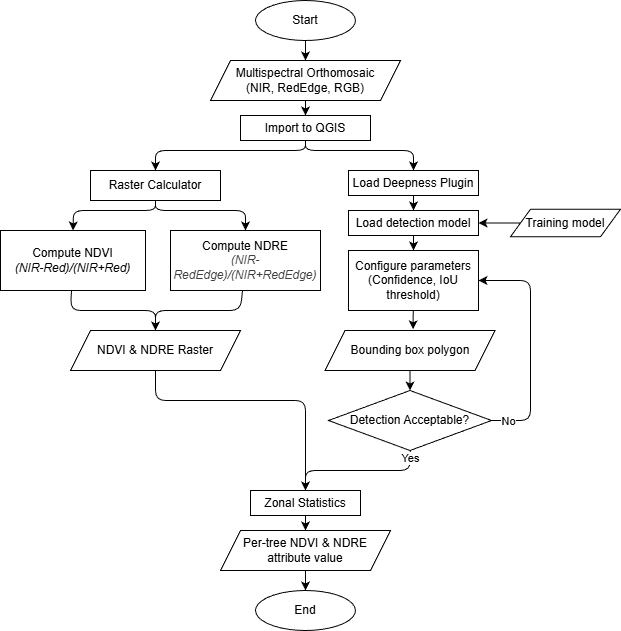

The diagram above was exported from draw.io. Its source (the exported page's mxGraphModel, read from the mxfile embedded in the PNG):
<mxGraphModel dx="1278" dy="916" grid="1" gridSize="10" guides="1" tooltips="1" connect="1" arrows="1" fold="1" page="1" pageScale="1" pageWidth="850" pageHeight="1100" background="#ffffff" math="0" shadow="0">
  <root>
    <mxCell id="0" />
    <mxCell id="1" parent="0" />
    <mxCell id="2" value="" style="edgeStyle=none;html=1;exitX=0.5;exitY=1;exitDx=0;exitDy=0;" edge="1" parent="1" source="5" target="4">
      <mxGeometry relative="1" as="geometry">
        <mxPoint x="435" y="120" as="sourcePoint" />
      </mxGeometry>
    </mxCell>
    <mxCell id="55" style="edgeStyle=none;html=1;entryX=0.5;entryY=0;entryDx=0;entryDy=0;" edge="1" parent="1" source="4" target="51">
      <mxGeometry relative="1" as="geometry">
        <Array as="points">
          <mxPoint x="435" y="170" />
          <mxPoint x="543" y="170" />
        </Array>
      </mxGeometry>
    </mxCell>
    <mxCell id="63" style="edgeStyle=none;html=1;entryX=0.5;entryY=0;entryDx=0;entryDy=0;" edge="1" parent="1" source="4" target="9">
      <mxGeometry relative="1" as="geometry">
        <Array as="points">
          <mxPoint x="435" y="170" />
          <mxPoint x="285" y="170" />
        </Array>
      </mxGeometry>
    </mxCell>
    <mxCell id="4" value="Import to QGIS" style="whiteSpace=wrap;html=1;fillColor=none;" vertex="1" parent="1">
      <mxGeometry x="370" y="135" width="130" height="25" as="geometry" />
    </mxCell>
    <mxCell id="5" value="Multispectral Orthomosaic&lt;div&gt;(NIR, RedEdge, RGB)&lt;/div&gt;" style="shape=parallelogram;perimeter=parallelogramPerimeter;whiteSpace=wrap;html=1;fixedSize=1;fillColor=none;" vertex="1" parent="1">
      <mxGeometry x="340" y="80" width="190" height="40" as="geometry" />
    </mxCell>
    <mxCell id="6" value="Start" style="ellipse;whiteSpace=wrap;html=1;fillColor=none;" vertex="1" parent="1">
      <mxGeometry x="385" y="20" width="100" height="40" as="geometry" />
    </mxCell>
    <mxCell id="7" style="edgeStyle=none;html=1;entryX=0.5;entryY=0;entryDx=0;entryDy=0;" edge="1" parent="1" source="6" target="5">
      <mxGeometry relative="1" as="geometry">
        <mxPoint x="460" y="75" as="targetPoint" />
      </mxGeometry>
    </mxCell>
    <mxCell id="44" style="edgeStyle=none;html=1;entryX=0.5;entryY=0;entryDx=0;entryDy=0;" edge="1" parent="1" source="9" target="42">
      <mxGeometry relative="1" as="geometry">
        <Array as="points">
          <mxPoint x="285" y="230" />
          <mxPoint x="203" y="230" />
        </Array>
      </mxGeometry>
    </mxCell>
    <mxCell id="45" style="edgeStyle=none;html=1;entryX=0.5;entryY=0;entryDx=0;entryDy=0;" edge="1" parent="1" source="9" target="43">
      <mxGeometry relative="1" as="geometry">
        <Array as="points">
          <mxPoint x="285" y="230" />
          <mxPoint x="375" y="230" />
        </Array>
      </mxGeometry>
    </mxCell>
    <mxCell id="9" value="&lt;span style=&quot;color: rgb(0, 0, 0);&quot;&gt;Raster Calculator&lt;/span&gt;" style="whiteSpace=wrap;html=1;fillColor=none;" vertex="1" parent="1">
      <mxGeometry x="220" y="190" width="130" height="30" as="geometry" />
    </mxCell>
    <mxCell id="67" style="edgeStyle=none;html=1;entryX=0.5;entryY=0;entryDx=0;entryDy=0;" edge="1" parent="1" source="42" target="66">
      <mxGeometry relative="1" as="geometry">
        <Array as="points">
          <mxPoint x="200" y="330" />
          <mxPoint x="285" y="330" />
        </Array>
      </mxGeometry>
    </mxCell>
    <mxCell id="42" value="&lt;span style=&quot;color: rgb(0, 0, 0);&quot;&gt;Compute NDVI&lt;/span&gt;&lt;div&gt;&lt;span style=&quot;color: rgb(0, 0, 0);&quot;&gt;&lt;i&gt;(NIR-Red)/(NIR+Red)&lt;/i&gt;&lt;/span&gt;&lt;/div&gt;" style="whiteSpace=wrap;html=1;fillColor=none;" vertex="1" parent="1">
      <mxGeometry x="130" y="250" width="145" height="60" as="geometry" />
    </mxCell>
    <mxCell id="68" style="edgeStyle=none;html=1;entryX=0.5;entryY=0;entryDx=0;entryDy=0;" edge="1" parent="1" source="43" target="66">
      <mxGeometry relative="1" as="geometry">
        <Array as="points">
          <mxPoint x="370" y="330" />
          <mxPoint x="285" y="330" />
        </Array>
      </mxGeometry>
    </mxCell>
    <mxCell id="43" value="&lt;span style=&quot;color: rgb(0, 0, 0);&quot;&gt;Compute NDRE&lt;/span&gt;&lt;div&gt;&lt;i style=&quot;background-color: transparent; scrollbar-color: rgb(226, 226, 226) rgb(251, 251, 251); color: rgb(63, 63, 63);&quot;&gt;(NIR-RedEdge)/(NIR+RedEdge)&lt;/i&gt;&lt;/div&gt;" style="whiteSpace=wrap;html=1;fillColor=none;" vertex="1" parent="1">
      <mxGeometry x="300" y="250" width="150" height="60" as="geometry" />
    </mxCell>
    <mxCell id="53" value="" style="edgeStyle=none;html=1;" edge="1" parent="1" source="51" target="52">
      <mxGeometry relative="1" as="geometry" />
    </mxCell>
    <mxCell id="51" value="Load Deepness Plugin" style="whiteSpace=wrap;html=1;fillColor=none;" vertex="1" parent="1">
      <mxGeometry x="478" y="190" width="130" height="25" as="geometry" />
    </mxCell>
    <mxCell id="57" value="" style="edgeStyle=none;html=1;" edge="1" parent="1" source="52" target="56">
      <mxGeometry relative="1" as="geometry" />
    </mxCell>
    <mxCell id="52" value="Load detection model" style="whiteSpace=wrap;html=1;fillColor=none;" vertex="1" parent="1">
      <mxGeometry x="478" y="230" width="130" height="25" as="geometry" />
    </mxCell>
    <mxCell id="56" value="Configure parameters&lt;div&gt;(Confidence, IoU threshold)&lt;/div&gt;" style="whiteSpace=wrap;html=1;fillColor=none;" vertex="1" parent="1">
      <mxGeometry x="478" y="270" width="130" height="60" as="geometry" />
    </mxCell>
    <mxCell id="76" style="edgeStyle=none;html=1;entryX=0.5;entryY=0;entryDx=0;entryDy=0;" edge="1" parent="1" source="60" target="75">
      <mxGeometry relative="1" as="geometry" />
    </mxCell>
    <mxCell id="60" value="Bounding box polygon" style="shape=parallelogram;perimeter=parallelogramPerimeter;whiteSpace=wrap;html=1;fixedSize=1;fillColor=none;" vertex="1" parent="1">
      <mxGeometry x="454.5" y="350" width="170" height="40" as="geometry" />
    </mxCell>
    <mxCell id="62" style="edgeStyle=none;html=1;entryX=0.518;entryY=-0.03;entryDx=0;entryDy=0;entryPerimeter=0;" edge="1" parent="1" source="56" target="60">
      <mxGeometry relative="1" as="geometry">
        <mxPoint x="570" y="340" as="targetPoint" />
      </mxGeometry>
    </mxCell>
    <mxCell id="84" value="" style="edgeStyle=none;html=1;" edge="1" parent="1" source="65" target="81">
      <mxGeometry relative="1" as="geometry" />
    </mxCell>
    <mxCell id="65" value="Zonal Statistics" style="whiteSpace=wrap;html=1;fillColor=none;" vertex="1" parent="1">
      <mxGeometry x="380" y="510" width="110" height="25" as="geometry" />
    </mxCell>
    <mxCell id="69" style="edgeStyle=none;html=1;entryX=0.5;entryY=0;entryDx=0;entryDy=0;" edge="1" parent="1" source="66" target="65">
      <mxGeometry relative="1" as="geometry">
        <Array as="points">
          <mxPoint x="285" y="420" />
          <mxPoint x="435" y="420" />
        </Array>
      </mxGeometry>
    </mxCell>
    <mxCell id="66" value="NDVI &amp;amp; NDRE Raster" style="shape=parallelogram;perimeter=parallelogramPerimeter;whiteSpace=wrap;html=1;fixedSize=1;fillColor=none;" vertex="1" parent="1">
      <mxGeometry x="200" y="350" width="170" height="40" as="geometry" />
    </mxCell>
    <mxCell id="74" style="edgeStyle=none;html=1;entryX=1;entryY=0.5;entryDx=0;entryDy=0;" edge="1" parent="1" source="71" target="52">
      <mxGeometry relative="1" as="geometry" />
    </mxCell>
    <mxCell id="71" value="Training model" style="shape=parallelogram;perimeter=parallelogramPerimeter;whiteSpace=wrap;html=1;fixedSize=1;fillColor=none;" vertex="1" parent="1">
      <mxGeometry x="640" y="228.75" width="110" height="27.5" as="geometry" />
    </mxCell>
    <mxCell id="77" style="edgeStyle=none;html=1;entryX=1;entryY=0.5;entryDx=0;entryDy=0;" edge="1" parent="1" source="75" target="56">
      <mxGeometry relative="1" as="geometry">
        <Array as="points">
          <mxPoint x="660" y="440" />
          <mxPoint x="660" y="300" />
        </Array>
      </mxGeometry>
    </mxCell>
    <mxCell id="78" value="No" style="edgeLabel;html=1;align=center;verticalAlign=middle;resizable=0;points=[];" vertex="1" connectable="0" parent="77">
      <mxGeometry x="-0.8587" relative="1" as="geometry">
        <mxPoint as="offset" />
      </mxGeometry>
    </mxCell>
    <mxCell id="79" style="edgeStyle=none;html=1;entryX=0.5;entryY=0;entryDx=0;entryDy=0;" edge="1" parent="1" source="75" target="65">
      <mxGeometry relative="1" as="geometry">
        <Array as="points">
          <mxPoint x="540" y="490" />
          <mxPoint x="435" y="490" />
        </Array>
      </mxGeometry>
    </mxCell>
    <mxCell id="80" value="Yes" style="edgeLabel;html=1;align=center;verticalAlign=middle;resizable=0;points=[];" vertex="1" connectable="0" parent="79">
      <mxGeometry x="-0.8951" relative="1" as="geometry">
        <mxPoint as="offset" />
      </mxGeometry>
    </mxCell>
    <mxCell id="75" value="Detection Acceptable?" style="rhombus;whiteSpace=wrap;html=1;" vertex="1" parent="1">
      <mxGeometry x="458" y="410" width="163" height="60" as="geometry" />
    </mxCell>
    <mxCell id="86" value="" style="edgeStyle=none;html=1;" edge="1" parent="1" source="81" target="85">
      <mxGeometry relative="1" as="geometry" />
    </mxCell>
    <mxCell id="81" value="Per-tree NDVI &amp;amp; NDRE attribute value" style="shape=parallelogram;perimeter=parallelogramPerimeter;whiteSpace=wrap;html=1;fixedSize=1;fillColor=none;" vertex="1" parent="1">
      <mxGeometry x="350" y="550" width="170" height="40" as="geometry" />
    </mxCell>
    <mxCell id="85" value="End" style="ellipse;whiteSpace=wrap;html=1;fillColor=none;" vertex="1" parent="1">
      <mxGeometry x="385" y="610" width="100" height="40" as="geometry" />
    </mxCell>
  </root>
</mxGraphModel>